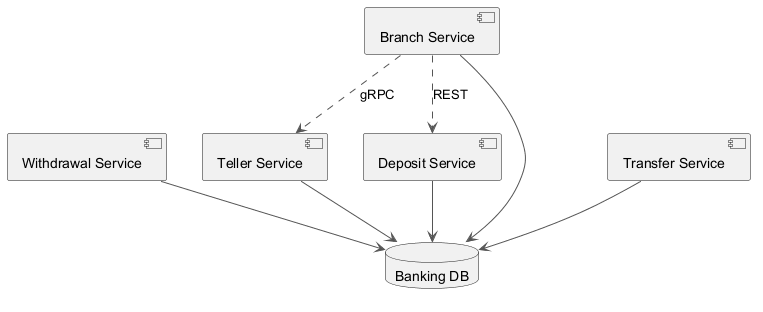

The diagram above was rendered by PlantUML. Its source (embedded in the PNG):
@startuml
skinparam monochrome true
skinparam ArrowColor #555555
component "Teller Service" as C_TellerService
component "Withdrawal Service" as C_WithdrawalService
component "Deposit Service" as C_DepositService
component "Transfer Service" as C_TransferService
component "Branch Service" as C_BranchService
database "Banking DB" as DB_banking
C_TellerService --> DB_banking
C_WithdrawalService --> DB_banking
C_DepositService --> DB_banking
C_TransferService --> DB_banking
C_BranchService --> DB_banking
C_BranchService ..> C_DepositService : REST
C_BranchService ..> C_TellerService : gRPC
@enduml